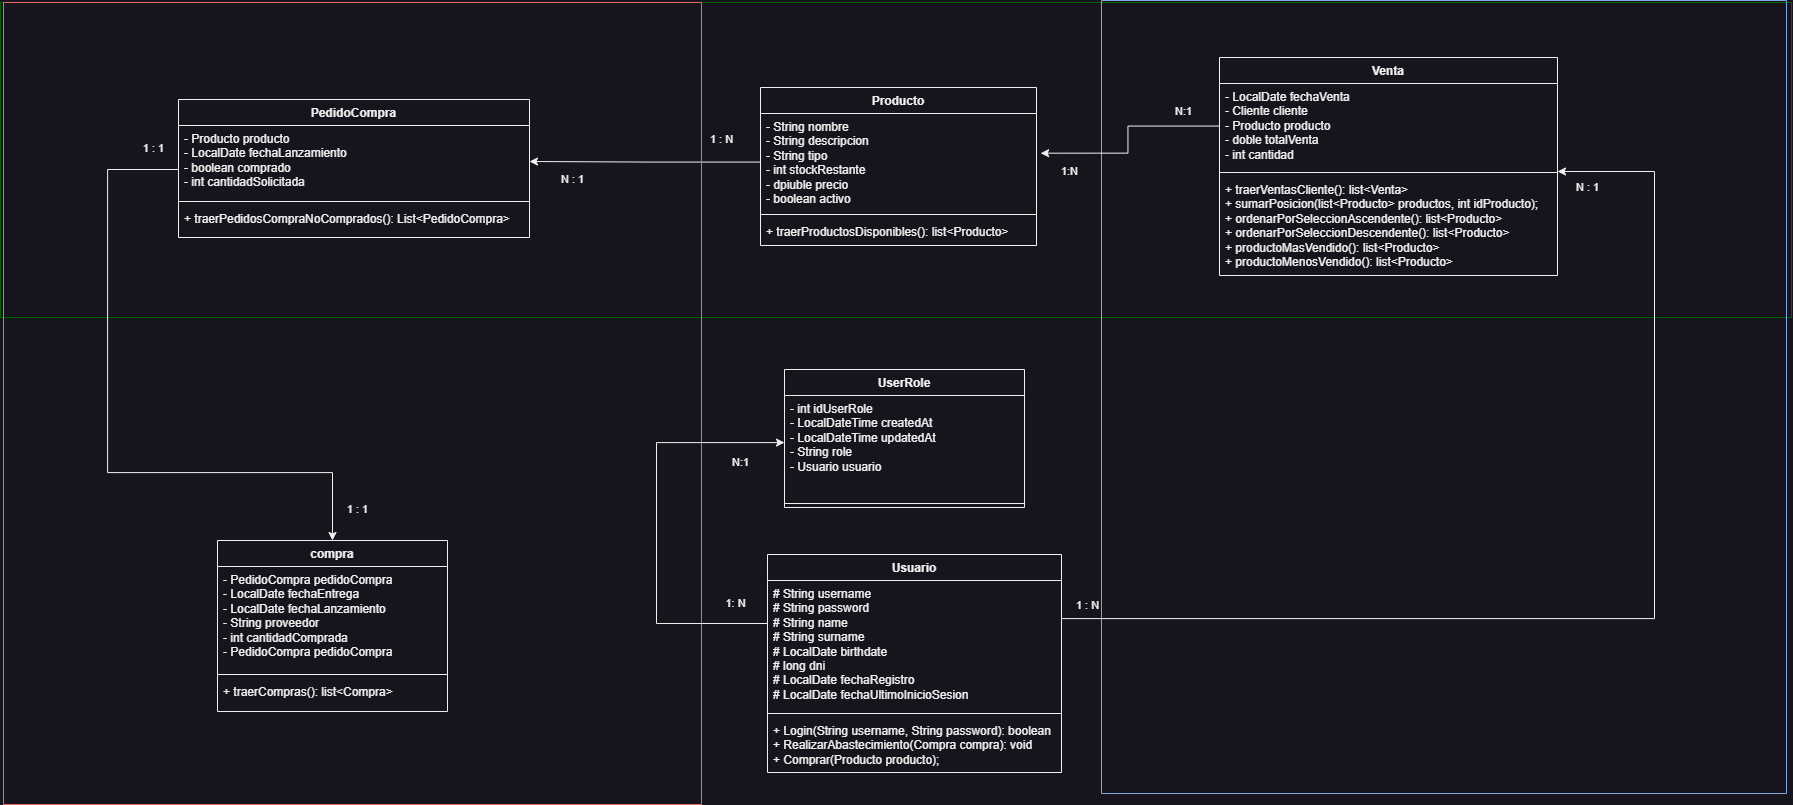

The diagram above was exported from draw.io. Its source (the exported page's mxGraphModel, read from the mxfile embedded in the PNG):
<mxGraphModel dx="2825" dy="1385" grid="0" gridSize="10" guides="0" tooltips="0" connect="0" arrows="1" fold="1" page="0" pageScale="1" pageWidth="850" pageHeight="1100" math="0" shadow="0">
  <root>
    <mxCell id="0" />
    <mxCell id="1" parent="0" />
    <mxCell id="le3qtBYaP5UWTjVEZjUy-5" value="" style="swimlane;startSize=0;fillColor=#006600;strokeColor=#006600;" parent="1" vertex="1">
      <mxGeometry x="-561" y="-310" width="1791" height="315" as="geometry">
        <mxRectangle x="60" y="-790" width="50" height="40" as="alternateBounds" />
      </mxGeometry>
    </mxCell>
    <mxCell id="4ks3OBhqP0gUzXqVrc_B-1" value="Producto" style="swimlane;fontStyle=1;align=center;verticalAlign=top;childLayout=stackLayout;horizontal=1;startSize=26;horizontalStack=0;resizeParent=1;resizeParentMax=0;resizeLast=0;collapsible=1;marginBottom=0;whiteSpace=wrap;html=1;" parent="le3qtBYaP5UWTjVEZjUy-5" vertex="1">
      <mxGeometry x="760" y="85" width="276" height="158" as="geometry" />
    </mxCell>
    <mxCell id="4ks3OBhqP0gUzXqVrc_B-2" value="- String nombre&lt;div&gt;- String descripcion&lt;/div&gt;&lt;div&gt;- String tipo&lt;/div&gt;&lt;div&gt;- int stockRestante&lt;/div&gt;&lt;div&gt;- dpiuble precio&lt;/div&gt;&lt;div&gt;- boolean activo&lt;/div&gt;" style="text;strokeColor=none;fillColor=none;align=left;verticalAlign=top;spacingLeft=4;spacingRight=4;overflow=hidden;rotatable=0;points=[[0,0.5],[1,0.5]];portConstraint=eastwest;whiteSpace=wrap;html=1;" parent="4ks3OBhqP0gUzXqVrc_B-1" vertex="1">
      <mxGeometry y="26" width="276" height="97" as="geometry" />
    </mxCell>
    <mxCell id="4ks3OBhqP0gUzXqVrc_B-3" value="" style="line;strokeWidth=1;fillColor=none;align=left;verticalAlign=middle;spacingTop=-1;spacingLeft=3;spacingRight=3;rotatable=0;labelPosition=right;points=[];portConstraint=eastwest;strokeColor=inherit;" parent="4ks3OBhqP0gUzXqVrc_B-1" vertex="1">
      <mxGeometry y="123" width="276" height="8" as="geometry" />
    </mxCell>
    <mxCell id="4ks3OBhqP0gUzXqVrc_B-4" value="&lt;div&gt;+ traerProductosDisponibles(): list&amp;lt;Producto&amp;gt;&lt;/div&gt;" style="text;strokeColor=none;fillColor=none;align=left;verticalAlign=top;spacingLeft=4;spacingRight=4;overflow=hidden;rotatable=0;points=[[0,0.5],[1,0.5]];portConstraint=eastwest;whiteSpace=wrap;html=1;" parent="4ks3OBhqP0gUzXqVrc_B-1" vertex="1">
      <mxGeometry y="131" width="276" height="27" as="geometry" />
    </mxCell>
    <mxCell id="4ks3OBhqP0gUzXqVrc_B-5" value="Usuario" style="swimlane;fontStyle=1;align=center;verticalAlign=top;childLayout=stackLayout;horizontal=1;startSize=26;horizontalStack=0;resizeParent=1;resizeParentMax=0;resizeLast=0;collapsible=1;marginBottom=0;whiteSpace=wrap;html=1;" parent="1" vertex="1">
      <mxGeometry x="206" y="242" width="294" height="218" as="geometry" />
    </mxCell>
    <mxCell id="4ks3OBhqP0gUzXqVrc_B-6" value="&lt;div&gt;# String username&lt;/div&gt;&lt;div&gt;# String password&lt;/div&gt;# String name&lt;div&gt;# String surname&lt;/div&gt;&lt;div&gt;# LocalDate birthdate&lt;/div&gt;&lt;div&gt;# long dni&lt;/div&gt;&lt;div&gt;# LocalDate fechaRegistro&lt;/div&gt;&lt;div&gt;# LocalDate fechaUltimoInicioSesion&lt;/div&gt;" style="text;strokeColor=none;fillColor=none;align=left;verticalAlign=top;spacingLeft=4;spacingRight=4;overflow=hidden;rotatable=0;points=[[0,0.5],[1,0.5]];portConstraint=eastwest;whiteSpace=wrap;html=1;" parent="4ks3OBhqP0gUzXqVrc_B-5" vertex="1">
      <mxGeometry y="26" width="294" height="129" as="geometry" />
    </mxCell>
    <mxCell id="4ks3OBhqP0gUzXqVrc_B-7" value="" style="line;strokeWidth=1;fillColor=none;align=left;verticalAlign=middle;spacingTop=-1;spacingLeft=3;spacingRight=3;rotatable=0;labelPosition=right;points=[];portConstraint=eastwest;strokeColor=inherit;" parent="4ks3OBhqP0gUzXqVrc_B-5" vertex="1">
      <mxGeometry y="155" width="294" height="8" as="geometry" />
    </mxCell>
    <mxCell id="4ks3OBhqP0gUzXqVrc_B-8" value="+ Login(String username, String password): boolean&lt;div&gt;+ RealizarAbastecimiento(Compra compra): void&lt;br&gt;&lt;div&gt;+ Comprar(Producto producto);&lt;/div&gt;&lt;/div&gt;" style="text;strokeColor=none;fillColor=none;align=left;verticalAlign=top;spacingLeft=4;spacingRight=4;overflow=hidden;rotatable=0;points=[[0,0.5],[1,0.5]];portConstraint=eastwest;whiteSpace=wrap;html=1;" parent="4ks3OBhqP0gUzXqVrc_B-5" vertex="1">
      <mxGeometry y="163" width="294" height="55" as="geometry" />
    </mxCell>
    <mxCell id="4ks3OBhqP0gUzXqVrc_B-82" style="edgeStyle=orthogonalEdgeStyle;rounded=0;orthogonalLoop=1;jettySize=auto;html=1;entryX=1;entryY=0.5;entryDx=0;entryDy=0;" parent="1" source="4ks3OBhqP0gUzXqVrc_B-2" target="4ks3OBhqP0gUzXqVrc_B-30" edge="1">
      <mxGeometry relative="1" as="geometry" />
    </mxCell>
    <mxCell id="3j0SpUIFb6tVLX67KvGO-7" value="1 : N" style="edgeLabel;html=1;align=center;verticalAlign=middle;resizable=0;points=[];" parent="4ks3OBhqP0gUzXqVrc_B-82" vertex="1" connectable="0">
      <mxGeometry x="-0.6471" relative="1" as="geometry">
        <mxPoint y="-23" as="offset" />
      </mxGeometry>
    </mxCell>
    <mxCell id="3j0SpUIFb6tVLX67KvGO-8" value="N : 1" style="edgeLabel;html=1;align=center;verticalAlign=middle;resizable=0;points=[];" parent="4ks3OBhqP0gUzXqVrc_B-82" vertex="1" connectable="0">
      <mxGeometry x="0.6353" y="1" relative="1" as="geometry">
        <mxPoint y="16" as="offset" />
      </mxGeometry>
    </mxCell>
    <mxCell id="le3qtBYaP5UWTjVEZjUy-3" value="" style="swimlane;startSize=0;strokeColor=#EA6B66;" parent="1" vertex="1">
      <mxGeometry x="-558" y="-310" width="698" height="802" as="geometry" />
    </mxCell>
    <mxCell id="4ks3OBhqP0gUzXqVrc_B-29" value="PedidoCompra" style="swimlane;fontStyle=1;align=center;verticalAlign=top;childLayout=stackLayout;horizontal=1;startSize=26;horizontalStack=0;resizeParent=1;resizeParentMax=0;resizeLast=0;collapsible=1;marginBottom=0;whiteSpace=wrap;html=1;" parent="le3qtBYaP5UWTjVEZjUy-3" vertex="1">
      <mxGeometry x="175" y="97" width="351" height="138" as="geometry" />
    </mxCell>
    <mxCell id="4ks3OBhqP0gUzXqVrc_B-30" value="&lt;div&gt;- Producto producto&lt;/div&gt;&lt;div&gt;- LocalDate fechaLanzamiento&lt;/div&gt;&lt;div&gt;- boolean comprado&lt;/div&gt;&lt;div&gt;- int cantidadSolicitada&lt;/div&gt;" style="text;strokeColor=none;fillColor=none;align=left;verticalAlign=top;spacingLeft=4;spacingRight=4;overflow=hidden;rotatable=0;points=[[0,0.5],[1,0.5]];portConstraint=eastwest;whiteSpace=wrap;html=1;" parent="4ks3OBhqP0gUzXqVrc_B-29" vertex="1">
      <mxGeometry y="26" width="351" height="72" as="geometry" />
    </mxCell>
    <mxCell id="4ks3OBhqP0gUzXqVrc_B-31" value="" style="line;strokeWidth=1;fillColor=none;align=left;verticalAlign=middle;spacingTop=-1;spacingLeft=3;spacingRight=3;rotatable=0;labelPosition=right;points=[];portConstraint=eastwest;strokeColor=inherit;" parent="4ks3OBhqP0gUzXqVrc_B-29" vertex="1">
      <mxGeometry y="98" width="351" height="8" as="geometry" />
    </mxCell>
    <mxCell id="4ks3OBhqP0gUzXqVrc_B-32" value="&lt;div&gt;+ traerPedidosCompraNoComprados(): List&amp;lt;PedidoCompra&amp;gt;&lt;/div&gt;" style="text;strokeColor=none;fillColor=none;align=left;verticalAlign=top;spacingLeft=4;spacingRight=4;overflow=hidden;rotatable=0;points=[[0,0.5],[1,0.5]];portConstraint=eastwest;whiteSpace=wrap;html=1;" parent="4ks3OBhqP0gUzXqVrc_B-29" vertex="1">
      <mxGeometry y="106" width="351" height="32" as="geometry" />
    </mxCell>
    <mxCell id="4ks3OBhqP0gUzXqVrc_B-51" value="compra" style="swimlane;fontStyle=1;align=center;verticalAlign=top;childLayout=stackLayout;horizontal=1;startSize=26;horizontalStack=0;resizeParent=1;resizeParentMax=0;resizeLast=0;collapsible=1;marginBottom=0;whiteSpace=wrap;html=1;" parent="le3qtBYaP5UWTjVEZjUy-3" vertex="1">
      <mxGeometry x="214" y="538" width="230" height="171" as="geometry" />
    </mxCell>
    <mxCell id="4ks3OBhqP0gUzXqVrc_B-52" value="- PedidoCompra pedidoCompra&lt;div&gt;- LocalDate fechaEntrega&lt;/div&gt;&lt;div&gt;- LocalDate fechaLanzamiento&lt;/div&gt;&lt;div&gt;- String proveedor&lt;/div&gt;&lt;div&gt;- int cantidadComprada&lt;/div&gt;&lt;div&gt;- PedidoCompra pedidoCompra&lt;/div&gt;" style="text;strokeColor=none;fillColor=none;align=left;verticalAlign=top;spacingLeft=4;spacingRight=4;overflow=hidden;rotatable=0;points=[[0,0.5],[1,0.5]];portConstraint=eastwest;whiteSpace=wrap;html=1;" parent="4ks3OBhqP0gUzXqVrc_B-51" vertex="1">
      <mxGeometry y="26" width="230" height="104" as="geometry" />
    </mxCell>
    <mxCell id="4ks3OBhqP0gUzXqVrc_B-53" value="" style="line;strokeWidth=1;fillColor=none;align=left;verticalAlign=middle;spacingTop=-1;spacingLeft=3;spacingRight=3;rotatable=0;labelPosition=right;points=[];portConstraint=eastwest;strokeColor=inherit;" parent="4ks3OBhqP0gUzXqVrc_B-51" vertex="1">
      <mxGeometry y="130" width="230" height="8" as="geometry" />
    </mxCell>
    <mxCell id="4ks3OBhqP0gUzXqVrc_B-54" value="&lt;div&gt;+ traerCompras(): list&amp;lt;Compra&amp;gt;&lt;/div&gt;" style="text;strokeColor=none;fillColor=none;align=left;verticalAlign=top;spacingLeft=4;spacingRight=4;overflow=hidden;rotatable=0;points=[[0,0.5],[1,0.5]];portConstraint=eastwest;whiteSpace=wrap;html=1;" parent="4ks3OBhqP0gUzXqVrc_B-51" vertex="1">
      <mxGeometry y="138" width="230" height="33" as="geometry" />
    </mxCell>
    <mxCell id="4ks3OBhqP0gUzXqVrc_B-64" style="edgeStyle=orthogonalEdgeStyle;rounded=0;orthogonalLoop=1;jettySize=auto;html=1;entryX=0.5;entryY=0;entryDx=0;entryDy=0;" parent="le3qtBYaP5UWTjVEZjUy-3" source="4ks3OBhqP0gUzXqVrc_B-30" target="4ks3OBhqP0gUzXqVrc_B-51" edge="1">
      <mxGeometry relative="1" as="geometry">
        <Array as="points">
          <mxPoint x="104" y="167" />
          <mxPoint x="104" y="470" />
          <mxPoint x="329" y="470" />
        </Array>
      </mxGeometry>
    </mxCell>
    <mxCell id="3j0SpUIFb6tVLX67KvGO-3" value="1 : 1" style="edgeLabel;html=1;align=center;verticalAlign=middle;resizable=0;points=[];" parent="4ks3OBhqP0gUzXqVrc_B-64" vertex="1" connectable="0">
      <mxGeometry x="0.8814" y="2" relative="1" as="geometry">
        <mxPoint x="22" y="8" as="offset" />
      </mxGeometry>
    </mxCell>
    <mxCell id="3j0SpUIFb6tVLX67KvGO-4" value="1 : 1" style="edgeLabel;html=1;align=center;verticalAlign=middle;resizable=0;points=[];" parent="4ks3OBhqP0gUzXqVrc_B-64" vertex="1" connectable="0">
      <mxGeometry x="-0.7415" y="-1" relative="1" as="geometry">
        <mxPoint x="46" y="-36" as="offset" />
      </mxGeometry>
    </mxCell>
    <mxCell id="le3qtBYaP5UWTjVEZjUy-4" value="" style="swimlane;startSize=0;strokeColor=#7EA6E0;" parent="1" vertex="1">
      <mxGeometry x="540" y="-312" width="685" height="793" as="geometry" />
    </mxCell>
    <mxCell id="4ks3OBhqP0gUzXqVrc_B-13" value="Venta" style="swimlane;fontStyle=1;align=center;verticalAlign=top;childLayout=stackLayout;horizontal=1;startSize=26;horizontalStack=0;resizeParent=1;resizeParentMax=0;resizeLast=0;collapsible=1;marginBottom=0;whiteSpace=wrap;html=1;" parent="le3qtBYaP5UWTjVEZjUy-4" vertex="1">
      <mxGeometry x="118" y="57" width="338" height="218" as="geometry" />
    </mxCell>
    <mxCell id="4ks3OBhqP0gUzXqVrc_B-14" value="- LocalDate fechaVenta&lt;div&gt;- Cliente cliente&lt;/div&gt;&lt;div&gt;- Producto producto&lt;/div&gt;&lt;div&gt;- doble totalVenta&lt;/div&gt;&lt;div&gt;- int cantidad&lt;/div&gt;" style="text;strokeColor=none;fillColor=none;align=left;verticalAlign=top;spacingLeft=4;spacingRight=4;overflow=hidden;rotatable=0;points=[[0,0.5],[1,0.5]];portConstraint=eastwest;whiteSpace=wrap;html=1;" parent="4ks3OBhqP0gUzXqVrc_B-13" vertex="1">
      <mxGeometry y="26" width="338" height="85" as="geometry" />
    </mxCell>
    <mxCell id="4ks3OBhqP0gUzXqVrc_B-15" value="" style="line;strokeWidth=1;fillColor=none;align=left;verticalAlign=middle;spacingTop=-1;spacingLeft=3;spacingRight=3;rotatable=0;labelPosition=right;points=[];portConstraint=eastwest;strokeColor=inherit;" parent="4ks3OBhqP0gUzXqVrc_B-13" vertex="1">
      <mxGeometry y="111" width="338" height="8" as="geometry" />
    </mxCell>
    <mxCell id="4ks3OBhqP0gUzXqVrc_B-16" value="+ traerVentasCliente(): list&amp;lt;Venta&amp;gt;&lt;div&gt;+ sumarPosicion(list&amp;lt;Producto&amp;gt; productos, int idProducto);&lt;/div&gt;&lt;div&gt;&lt;div&gt;&lt;div&gt;+ ordenarPorSeleccionAscendente(): list&amp;lt;Producto&amp;gt;&lt;/div&gt;&lt;div&gt;+ ordenarPorSeleccionDescendente(): list&amp;lt;Producto&amp;gt;&lt;/div&gt;&lt;/div&gt;&lt;/div&gt;&lt;div&gt;+ productoMasVendido(): list&amp;lt;Producto&amp;gt;&lt;/div&gt;&lt;div&gt;+ productoMenosVendido(): list&amp;lt;Producto&amp;gt;&lt;br&gt;&lt;/div&gt;" style="text;strokeColor=none;fillColor=none;align=left;verticalAlign=top;spacingLeft=4;spacingRight=4;overflow=hidden;rotatable=0;points=[[0,0.5],[1,0.5]];portConstraint=eastwest;whiteSpace=wrap;html=1;" parent="4ks3OBhqP0gUzXqVrc_B-13" vertex="1">
      <mxGeometry y="119" width="338" height="99" as="geometry" />
    </mxCell>
    <mxCell id="0GRXA5EPv8JtDz4fpHrP-4" style="edgeStyle=orthogonalEdgeStyle;rounded=0;orthogonalLoop=1;jettySize=auto;html=1;" parent="1" source="4ks3OBhqP0gUzXqVrc_B-6" target="3j0SpUIFb6tVLX67KvGO-14" edge="1">
      <mxGeometry relative="1" as="geometry">
        <mxPoint x="343" y="231" as="targetPoint" />
        <Array as="points">
          <mxPoint x="95" y="311" />
          <mxPoint x="95" y="130" />
        </Array>
      </mxGeometry>
    </mxCell>
    <mxCell id="dncIP0he7vus8mnvIDIQ-9" value="1: N" style="edgeLabel;html=1;align=center;verticalAlign=middle;resizable=0;points=[];" vertex="1" connectable="0" parent="0GRXA5EPv8JtDz4fpHrP-4">
      <mxGeometry x="-0.8619" y="-5" relative="1" as="geometry">
        <mxPoint x="-4" y="-16" as="offset" />
      </mxGeometry>
    </mxCell>
    <mxCell id="dncIP0he7vus8mnvIDIQ-10" value="N:1" style="edgeLabel;html=1;align=center;verticalAlign=middle;resizable=0;points=[];" vertex="1" connectable="0" parent="0GRXA5EPv8JtDz4fpHrP-4">
      <mxGeometry x="0.8699" y="3" relative="1" as="geometry">
        <mxPoint x="-18" y="22" as="offset" />
      </mxGeometry>
    </mxCell>
    <mxCell id="0GRXA5EPv8JtDz4fpHrP-5" style="edgeStyle=orthogonalEdgeStyle;rounded=0;orthogonalLoop=1;jettySize=auto;html=1;" parent="1" source="4ks3OBhqP0gUzXqVrc_B-6" target="4ks3OBhqP0gUzXqVrc_B-13" edge="1">
      <mxGeometry relative="1" as="geometry">
        <Array as="points">
          <mxPoint x="1093" y="306" />
          <mxPoint x="1093" y="-141" />
        </Array>
        <mxPoint x="483" y="608" as="sourcePoint" />
      </mxGeometry>
    </mxCell>
    <mxCell id="0GRXA5EPv8JtDz4fpHrP-6" value="N : 1" style="edgeLabel;html=1;align=center;verticalAlign=middle;resizable=0;points=[];" parent="0GRXA5EPv8JtDz4fpHrP-5" vertex="1" connectable="0">
      <mxGeometry x="0.9033" y="7" relative="1" as="geometry">
        <mxPoint x="-26" y="8" as="offset" />
      </mxGeometry>
    </mxCell>
    <mxCell id="0GRXA5EPv8JtDz4fpHrP-7" value="1 : N" style="edgeLabel;html=1;align=center;verticalAlign=middle;resizable=0;points=[];" parent="0GRXA5EPv8JtDz4fpHrP-5" vertex="1" connectable="0">
      <mxGeometry x="-0.8936" y="5" relative="1" as="geometry">
        <mxPoint x="-35" y="-9" as="offset" />
      </mxGeometry>
    </mxCell>
    <mxCell id="dncIP0he7vus8mnvIDIQ-1" style="edgeStyle=orthogonalEdgeStyle;rounded=0;orthogonalLoop=1;jettySize=auto;html=1;entryX=1.015;entryY=0.409;entryDx=0;entryDy=0;entryPerimeter=0;" edge="1" parent="1" source="4ks3OBhqP0gUzXqVrc_B-14" target="4ks3OBhqP0gUzXqVrc_B-2">
      <mxGeometry relative="1" as="geometry" />
    </mxCell>
    <mxCell id="dncIP0he7vus8mnvIDIQ-2" value="N:1" style="edgeLabel;html=1;align=center;verticalAlign=middle;resizable=0;points=[];" vertex="1" connectable="0" parent="dncIP0he7vus8mnvIDIQ-1">
      <mxGeometry x="-0.5841" y="-3" relative="1" as="geometry">
        <mxPoint x="7" y="-12" as="offset" />
      </mxGeometry>
    </mxCell>
    <mxCell id="dncIP0he7vus8mnvIDIQ-3" value="1:N" style="edgeLabel;html=1;align=center;verticalAlign=middle;resizable=0;points=[];" vertex="1" connectable="0" parent="dncIP0he7vus8mnvIDIQ-1">
      <mxGeometry x="0.723" y="3" relative="1" as="geometry">
        <mxPoint y="14" as="offset" />
      </mxGeometry>
    </mxCell>
    <mxCell id="3j0SpUIFb6tVLX67KvGO-13" value="UserRole" style="swimlane;fontStyle=1;align=center;verticalAlign=top;childLayout=stackLayout;horizontal=1;startSize=26;horizontalStack=0;resizeParent=1;resizeParentMax=0;resizeLast=0;collapsible=1;marginBottom=0;whiteSpace=wrap;html=1;" parent="1" vertex="1">
      <mxGeometry x="223" y="57" width="240" height="138" as="geometry" />
    </mxCell>
    <mxCell id="3j0SpUIFb6tVLX67KvGO-14" value="&lt;div&gt;- int idUserRole&lt;/div&gt;&lt;div&gt;- LocalDateTime createdAt&lt;/div&gt;&lt;div&gt;- LocalDateTime updatedAt&lt;/div&gt;&lt;div&gt;- String role&lt;/div&gt;&lt;div&gt;- Usuario usuario&lt;/div&gt;" style="text;strokeColor=none;fillColor=none;align=left;verticalAlign=top;spacingLeft=4;spacingRight=4;overflow=hidden;rotatable=0;points=[[0,0.5],[1,0.5]];portConstraint=eastwest;whiteSpace=wrap;html=1;" parent="3j0SpUIFb6tVLX67KvGO-13" vertex="1">
      <mxGeometry y="26" width="240" height="104" as="geometry" />
    </mxCell>
    <mxCell id="3j0SpUIFb6tVLX67KvGO-15" value="" style="line;strokeWidth=1;fillColor=none;align=left;verticalAlign=middle;spacingTop=-1;spacingLeft=3;spacingRight=3;rotatable=0;labelPosition=right;points=[];portConstraint=eastwest;strokeColor=inherit;" parent="3j0SpUIFb6tVLX67KvGO-13" vertex="1">
      <mxGeometry y="130" width="240" height="8" as="geometry" />
    </mxCell>
  </root>
</mxGraphModel>